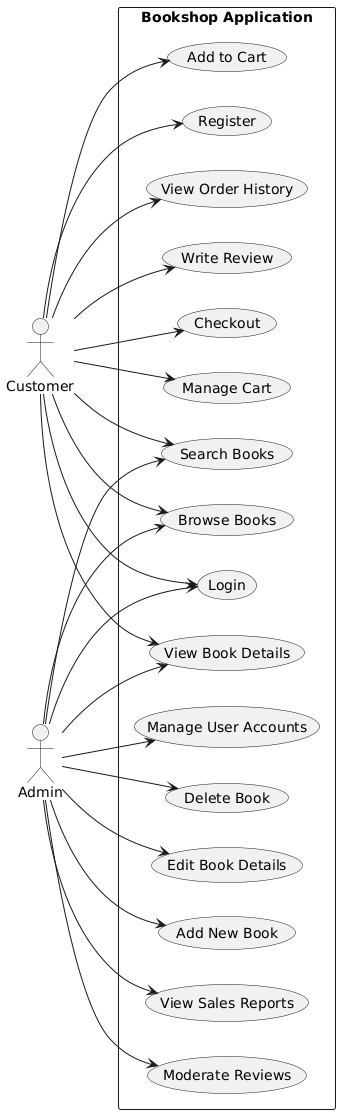

The diagram above was rendered by PlantUML. Its source (embedded in the PNG):
@startuml
left to right direction
skinparam packageStyle rectangle

actor Customer as c
actor Admin as a

rectangle "Bookshop Application" {
  usecase "Register" as UC1
  usecase "Login" as UC2
  usecase "Browse Books" as UC3
  usecase "Search Books" as UC4
  usecase "View Book Details" as UC5
  usecase "Add to Cart" as UC6
  usecase "Manage Cart" as UC7
  usecase "Checkout" as UC8
  usecase "Write Review" as UC9
  usecase "View Order History" as UC10
  usecase "Add New Book" as UC11
  usecase "Edit Book Details" as UC12
  usecase "Delete Book" as UC13
  usecase "Manage User Accounts" as UC14
  usecase "Moderate Reviews" as UC15
  usecase "View Sales Reports" as UC16
}

c --> UC1
c --> UC2
c --> UC3
c --> UC4
c --> UC5
c --> UC6
c --> UC7
c --> UC8
c --> UC9
c --> UC10

a --> UC2
a --> UC3
a --> UC4
a --> UC5
a --> UC11
a --> UC12
a --> UC13
a --> UC14
a --> UC15
a --> UC16
@enduml